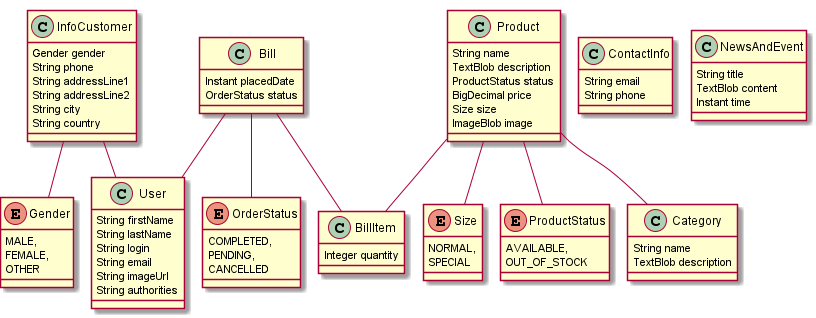

The diagram above was rendered by PlantUML. Its source (embedded in the PNG):
@startuml
	!pragma graphviz_dot jdot
	!pragma syntax class
	enum Gender {
		MALE, 
		FEMALE, 
		OTHER 
	}
	class ContactInfo  {
		String email
		String phone
	}
	class NewsAndEvent  {
		String title
		TextBlob content
		Instant time
	}
	class InfoCustomer  {
		Gender gender
		String phone
		String addressLine1
		String addressLine2
		String city
		String country
	}
	InfoCustomer ..> Gender
	enum Size {
		NORMAL, 
		SPECIAL 
	}
	class Product  {
		String name
		TextBlob description
		ProductStatus status
		BigDecimal price
		Size size
		ImageBlob image
	}
	Product ..> ProductStatus
	Product ..> Size
	class Category  {
		String name
		TextBlob description
	}
	enum OrderStatus {
		COMPLETED, 
		PENDING, 
		CANCELLED 
	}
	class Bill  {
		Instant placedDate
		OrderStatus status
	}
	Bill ..> OrderStatus
	enum ProductStatus {
		AVAILABLE, 
		OUT_OF_STOCK 
	}
	class BillItem  {
		Integer quantity
	}
	InfoCustomer  "user(login) 0..1 " -- "0..1 "  User
	Product  "Category(name) 0..* " o--o "product 0..* "  Category
	Bill  "billItem 0..1 " --o "bill 0..* "  BillItem
	Product  "billItem 0..1 " --o "product(name) 0..* "  BillItem
	Bill  "user(email) 0..* " o-- "0..1 "  User
	class User  {
		String firstName
		String lastName
		String login
		String email
		String imageUrl
		String authorities
	}
@enduml